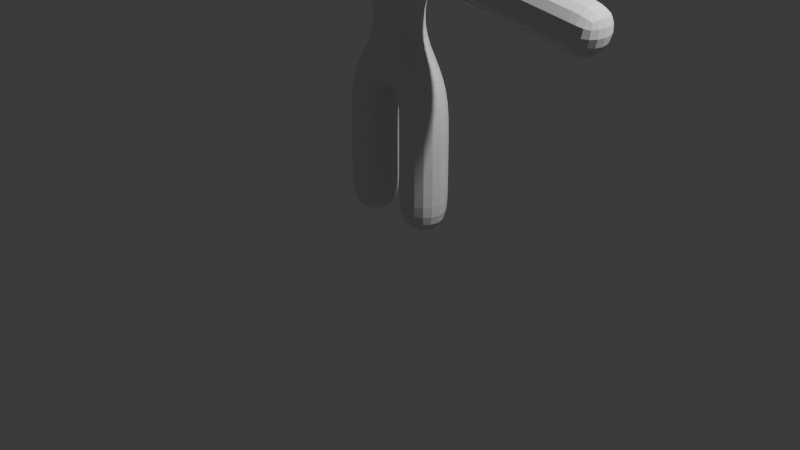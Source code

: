 # Source: model.blend  (saved by Blender 4.3.34; exported with 4.5.12 LTS)
import bpy
from mathutils import Matrix  # noqa: F401  (used for matrix-valued properties, if any)

bpy.ops.wm.read_factory_settings(use_empty=True)
scene = bpy.context.scene
scene.name = 'Scene'

# ---- collections
col_collection = bpy.data.collections.new('Collection'); scene.collection.children.link(col_collection)

# ---- materials (node trees are filled in below, after node groups)
mat_material = bpy.data.materials.new('Material')
mat_material.alpha_threshold = 0.0
mat_material.roughness = 0.5
mat_material.line_color = (0.0, 0.0, 0.0, 1.0)

# ---- material node trees
mat_material.use_nodes = True; mat_material.node_tree.nodes.clear()
_N = mat_material.node_tree.nodes; _L = mat_material.node_tree.links
n0 = _N.new('ShaderNodeOutputMaterial'); n0.name = 'Material Output'; n0.location = (300, 300)
n1 = _N.new('ShaderNodeBsdfPrincipled'); n1.name = 'Principled BSDF'; n1.location = (10, 300)
n1.inputs[3].default_value = 1.45
_L.new(n1.outputs[0], n0.inputs[0])
n0.is_active_output = True

# ---- world
world_world = bpy.data.worlds.new('World'); scene.world = world_world
world_world.use_nodes = True; world_world.node_tree.nodes.clear()
_N = world_world.node_tree.nodes; _L = world_world.node_tree.links
n0 = _N.new('ShaderNodeOutputWorld'); n0.name = 'World Output'; n0.location = (300, 300)
n1 = _N.new('ShaderNodeBackground'); n1.name = 'Background'; n1.location = (10, 300)
n1.inputs[0].default_value = (0.05088, 0.05088, 0.05088, 1.0)
_L.new(n1.outputs[0], n0.inputs[0])
n0.is_active_output = True
world_world.color = (0.05088, 0.05088, 0.05088)
world_world.sun_shadow_jitter_overblur = 0.0

# ---- cameras
cam_camera = bpy.data.cameras.new('Camera')
cam_camera.clip_end = 100.0
cam_camera.ortho_scale = 7.314

# ---- lights
light_light = bpy.data.lights.new('Light', 'POINT')
light_light.energy = 1000.0
light_light.shadow_soft_size = 0.1

# ---- meshes
me_cube = bpy.data.meshes.new('Cube')
me_cube.from_pydata([(0.0, 0.0, 1.792), (-0.3461, 6.549e-09, 1.418), (-0.3461, 6.549e-09, -0.01462), (0.0, 0.0, 2.725), (0.0, 0.0, 3.027), (0.0, 0.0, 3.573), (-0.4046, 2.62e-09, 2.705), (-1.332, -0.01289, 2.575), (-2.38, -0.009188, 2.404), (0.0, 0.0, 2.884), (0.0, 0.0, 3.456), (0.0, 0.0, 1.989), (0.0, 0.0, 2.408), (0.0, 0.0, 2.101), (0.0, 0.0, 3.094)], [(0, 1), (1, 2), (11, 0), (9, 3), (14, 4), (3, 6), (6, 7), (7, 8), (4, 9), (5, 10), (13, 11), (3, 12), (12, 13), (10, 14)], [])
_uv = me_cube.uv_layers.new(name='UVMap')
_uv.uv.foreach_set('vector', [])
me_cube.materials.append(mat_material)
me_cube.use_mirror_vertex_groups = False
me_cube.update()

# ---- objects
ob_cube = bpy.data.objects.new('Cube', me_cube)
ob_light = bpy.data.objects.new('Light', light_light)
ob_camera = bpy.data.objects.new('Camera', cam_camera)

# ---- transforms, parenting, visibility, modifiers, constraints
ob_cube.location = (0.0, 0.0, 0.0)
ob_cube.lock_rotations_4d = False
ob_cube.empty_display_type = 'ARROWS'
ob_cube.lineart.crease_threshold = 0.0
_m = ob_cube.modifiers.new('Mirror', 'MIRROR')
_m = ob_cube.modifiers.new('Skin', 'SKIN')
_m = ob_cube.modifiers.new('Subdivision', 'SUBSURF')
_m.levels = 2
ob_light.location = (4.076, 1.005, 5.904)
ob_light.rotation_euler = (0.6503, 0.05522, 1.866)
ob_light.lock_rotations_4d = False
ob_light.empty_display_type = 'ARROWS'
ob_light.color = (0.0, 0.0, 0.0, 0.0)
ob_light.lineart.crease_threshold = 0.0
ob_camera.location = (7.359, -6.926, 4.958)
ob_camera.rotation_euler = (1.109, 0.0, 0.8149)
ob_camera.lock_rotations_4d = False
ob_camera.empty_display_type = 'ARROWS'
ob_camera.color = (0.0, 0.0, 0.0, 0.0)
ob_camera.display_type = 'WIRE'
ob_camera.lineart.crease_threshold = 0.0

# ---- collection membership
col_collection.objects.link(ob_cube)
col_collection.objects.link(ob_light)
col_collection.objects.link(ob_camera)

# ---- scene / render settings (as saved in the file)
scene.camera = ob_camera
scene.frame_start = 1; scene.frame_end = 250; scene.frame_set(1)
scene.render.engine = 'BLENDER_EEVEE_NEXT'
bpy.context.view_layer.update()

